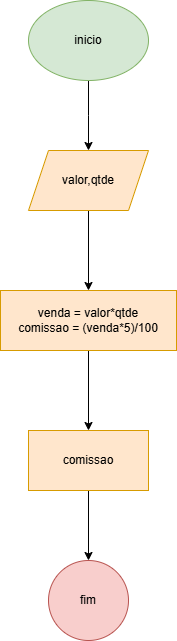

The diagram above was exported from draw.io. Its source (the exported page's mxGraphModel, read from the mxfile embedded in the PNG):
<mxGraphModel dx="1434" dy="720" grid="1" gridSize="10" guides="1" tooltips="1" connect="1" arrows="1" fold="1" page="1" pageScale="1" pageWidth="827" pageHeight="1169" math="0" shadow="0">
  <root>
    <mxCell id="0" />
    <mxCell id="1" parent="0" />
    <mxCell id="qp_A-FwaO6SEwtcEpqT6-4" style="edgeStyle=orthogonalEdgeStyle;rounded=0;orthogonalLoop=1;jettySize=auto;html=1;" edge="1" parent="1" source="qp_A-FwaO6SEwtcEpqT6-1">
      <mxGeometry relative="1" as="geometry">
        <mxPoint x="414" y="190" as="targetPoint" />
      </mxGeometry>
    </mxCell>
    <mxCell id="qp_A-FwaO6SEwtcEpqT6-1" value="inicio" style="ellipse;whiteSpace=wrap;html=1;fillColor=#d5e8d4;strokeColor=#82b366;" vertex="1" parent="1">
      <mxGeometry x="354" y="40" width="120" height="80" as="geometry" />
    </mxCell>
    <mxCell id="qp_A-FwaO6SEwtcEpqT6-6" value="" style="edgeStyle=orthogonalEdgeStyle;rounded=0;orthogonalLoop=1;jettySize=auto;html=1;" edge="1" parent="1" source="qp_A-FwaO6SEwtcEpqT6-2" target="qp_A-FwaO6SEwtcEpqT6-5">
      <mxGeometry relative="1" as="geometry" />
    </mxCell>
    <mxCell id="qp_A-FwaO6SEwtcEpqT6-2" value="valor,qtde" style="shape=parallelogram;perimeter=parallelogramPerimeter;whiteSpace=wrap;html=1;fixedSize=1;fillColor=#ffe6cc;strokeColor=#d79b00;" vertex="1" parent="1">
      <mxGeometry x="354" y="190" width="120" height="60" as="geometry" />
    </mxCell>
    <mxCell id="qp_A-FwaO6SEwtcEpqT6-8" value="" style="edgeStyle=orthogonalEdgeStyle;rounded=0;orthogonalLoop=1;jettySize=auto;html=1;" edge="1" parent="1" source="qp_A-FwaO6SEwtcEpqT6-5" target="qp_A-FwaO6SEwtcEpqT6-7">
      <mxGeometry relative="1" as="geometry" />
    </mxCell>
    <mxCell id="qp_A-FwaO6SEwtcEpqT6-5" value="venda = valor*qtde&lt;div&gt;comissao = (venda*5)/100&lt;/div&gt;" style="whiteSpace=wrap;html=1;fillColor=#ffe6cc;strokeColor=#d79b00;" vertex="1" parent="1">
      <mxGeometry x="326" y="330" width="176" height="60" as="geometry" />
    </mxCell>
    <mxCell id="qp_A-FwaO6SEwtcEpqT6-10" value="" style="edgeStyle=orthogonalEdgeStyle;rounded=0;orthogonalLoop=1;jettySize=auto;html=1;" edge="1" parent="1" source="qp_A-FwaO6SEwtcEpqT6-7" target="qp_A-FwaO6SEwtcEpqT6-9">
      <mxGeometry relative="1" as="geometry" />
    </mxCell>
    <mxCell id="qp_A-FwaO6SEwtcEpqT6-7" value="comissao" style="whiteSpace=wrap;html=1;fillColor=#ffe6cc;strokeColor=#d79b00;" vertex="1" parent="1">
      <mxGeometry x="354" y="470" width="120" height="60" as="geometry" />
    </mxCell>
    <mxCell id="qp_A-FwaO6SEwtcEpqT6-9" value="fim" style="ellipse;whiteSpace=wrap;html=1;fillColor=#f8cecc;strokeColor=#b85450;" vertex="1" parent="1">
      <mxGeometry x="374" y="600" width="80" height="80" as="geometry" />
    </mxCell>
  </root>
</mxGraphModel>